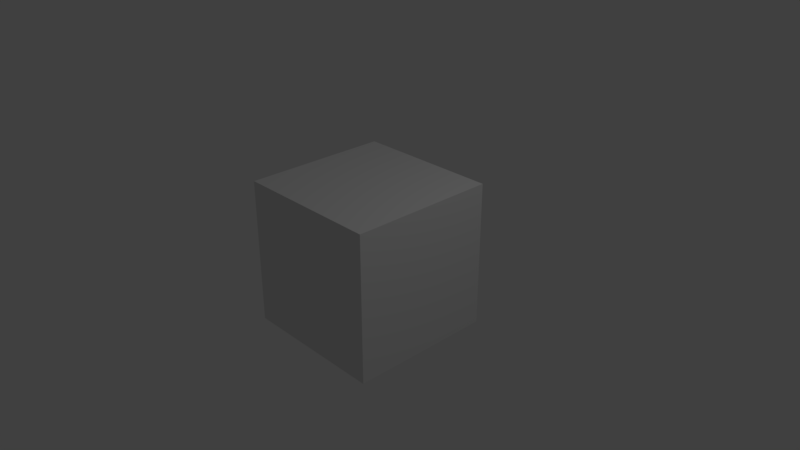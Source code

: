 # Source: linked_variable.blend  (saved by Blender 2.79.0; exported with 4.5.12 LTS)
import bpy
from mathutils import Matrix  # noqa: F401  (used for matrix-valued properties, if any)

bpy.ops.wm.read_factory_settings(use_empty=True)
scene = bpy.context.scene
scene.name = 'Scene'

# ---- collections
col_collection_1 = bpy.data.collections.new('Collection 1'); scene.collection.children.link(col_collection_1)

# ---- materials (node trees are filled in below, after node groups)
mat_material_002 = bpy.data.materials.new('Material.002')
mat_material_002.alpha_threshold = 0.0
mat_material_002.roughness = 0.5

# ---- material node trees
mat_material_002.use_nodes = True; mat_material_002.node_tree.nodes.clear()
_N = mat_material_002.node_tree.nodes; _L = mat_material_002.node_tree.links
n0 = _N.new('ShaderNodeOutputMaterial'); n0.name = 'Material Output'; n0.location = (300, 300)
n1 = _N.new('ShaderNodeBsdfDiffuse'); n1.name = 'Diffuse BSDF'; n1.location = (10, 300)
_L.new(n1.outputs[0], n0.inputs[0])
n0.is_active_output = True

# ---- world
world_world = bpy.data.worlds.new('World'); scene.world = world_world
world_world.use_nodes = True; world_world.node_tree.nodes.clear()
_N = world_world.node_tree.nodes; _L = world_world.node_tree.links
n0 = _N.new('ShaderNodeOutputWorld'); n0.name = 'World Output'; n0.location = (300, 300)
n1 = _N.new('ShaderNodeBackground'); n1.name = 'Background'; n1.location = (10, 300)
n1.inputs[0].default_value = (0.05088, 0.05088, 0.05088, 1.0)
_L.new(n1.outputs[0], n0.inputs[0])
n0.is_active_output = True
world_world.color = (0.05088, 0.05088, 0.05088)
world_world.use_sun_shadow = False
world_world.sun_shadow_jitter_overblur = 0.0
world_world.cycles.sampling_method = 'MANUAL'

# ---- cameras
cam_camera = bpy.data.cameras.new('Camera')
cam_camera.clip_end = 100.0
cam_camera.lens = 35.0
cam_camera.sensor_width = 32.0
cam_camera.sensor_height = 18.0
cam_camera.ortho_scale = 7.314
cam_camera.dof.focus_distance = 0.0

# ---- lights
light_lamp = bpy.data.lights.new('Lamp', 'POINT')
light_lamp.transmission_factor = 0.0
light_lamp.cutoff_distance = 30.0
light_lamp.energy = 100.0
light_lamp.shadow_buffer_clip_start = 1.001
light_lamp.shadow_soft_size = 0.1
light_lamp.shadow_maximum_resolution = 0.006
light_lamp.use_absolute_resolution = True

# ---- meshes
me_cube = bpy.data.meshes.new('Cube')
me_cube.from_pydata([(-1.0, -1.0, -1.0), (-1.0, -1.0, 1.0), (-1.0, 1.0, -1.0), (-1.0, 1.0, 1.0), (1.0, -1.0, -1.0), (1.0, -1.0, 1.0), (1.0, 1.0, -1.0), (1.0, 1.0, 1.0)], [], [(0, 1, 3, 2), (2, 3, 7, 6), (6, 7, 5, 4), (4, 5, 1, 0), (2, 6, 4, 0), (7, 3, 1, 5)])
me_cube.materials.append(mat_material_002)
me_cube.use_remesh_preserve_volume = False
me_cube.use_remesh_preserve_attributes = False
me_cube.use_mirror_vertex_groups = False
me_cube.update()

# ---- objects
ob_cube = bpy.data.objects.new('Cube', me_cube)
ob_lamp = bpy.data.objects.new('Lamp', light_lamp)
ob_camera = bpy.data.objects.new('Camera', cam_camera)

# ---- transforms, parenting, visibility, modifiers, constraints
ob_cube.location = (0.0, 0.0, 0.0)
ob_cube.lineart.crease_threshold = 0.0
ob_lamp.location = (4.076, 1.005, 5.904)
ob_lamp.rotation_euler = (0.6503, 0.05522, 1.866)
ob_lamp.lock_rotations_4d = False
ob_lamp.empty_display_type = 'ARROWS'
ob_lamp.color = (0.0, 0.0, 0.0, 0.0)
ob_lamp.lineart.crease_threshold = 0.0
ob_camera.location = (7.481, -6.508, 5.344)
ob_camera.rotation_euler = (1.109, 0.0, 0.8149)
ob_camera.lock_rotations_4d = False
ob_camera.empty_display_type = 'ARROWS'
ob_camera.color = (0.0, 0.0, 0.0, 0.0)
ob_camera.display_type = 'WIRE'
ob_camera.lineart.crease_threshold = 0.0

# ---- collection membership
col_collection_1.objects.link(ob_cube)
col_collection_1.objects.link(ob_lamp)
col_collection_1.objects.link(ob_camera)

# ---- scene / render settings (as saved in the file)
scene.camera = ob_camera
scene.frame_start = 1; scene.frame_end = 250; scene.frame_set(1)
scene.render.engine = 'CYCLES'
scene.render.resolution_percentage = 50
scene.render.dither_intensity = 0.0
scene.cycles.use_denoising = False
scene.cycles.samples = 128
scene.cycles.sampling_pattern = 'TABULATED_SOBOL'
scene.cycles.use_adaptive_sampling = False
scene.cycles.use_light_tree = False
scene.cycles.blur_glossy = 0.0
scene.cycles.sample_clamp_indirect = 0.0
scene.view_settings.view_transform = 'Standard'
bpy.context.view_layer.update()
